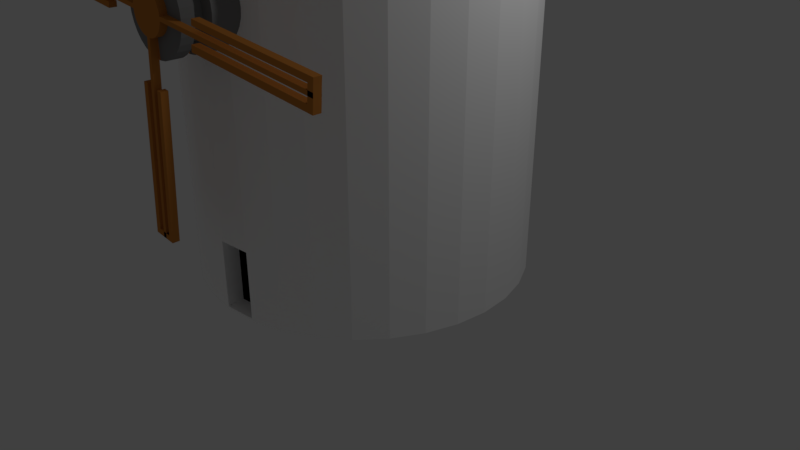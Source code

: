 # Source: windmill.blend  (saved by Blender 2.79.0; exported with 4.5.12 LTS)
import bpy
from mathutils import Matrix  # noqa: F401  (used for matrix-valued properties, if any)

bpy.ops.wm.read_factory_settings(use_empty=True)
scene = bpy.context.scene
scene.name = 'Scene'

# ---- collections
col_collection_1 = bpy.data.collections.new('Collection 1'); scene.collection.children.link(col_collection_1)

# ---- materials (node trees are filled in below, after node groups)
mat_material_001 = bpy.data.materials.new('Material.001')
mat_material_001.alpha_threshold = 0.0
mat_material_001.use_transparent_shadow = False
mat_material_001.diffuse_color = (1.0, 1.0, 1.0, 1.0)
mat_material_001.roughness = 0.5
mat_material_002 = bpy.data.materials.new('Material.002')
mat_material_002.alpha_threshold = 0.0
mat_material_002.use_transparent_shadow = False
mat_material_002.diffuse_color = (0.08714, 0.007532, 0.008095, 1.0)
mat_material_002.roughness = 0.5
mat_material_003 = bpy.data.materials.new('Material.003')
mat_material_003.alpha_threshold = 0.0
mat_material_003.use_transparent_shadow = False
mat_material_003.diffuse_color = (0.2203, 0.2203, 0.2203, 1.0)
mat_material_003.roughness = 0.5
mat_material_004 = bpy.data.materials.new('Material.004')
mat_material_004.alpha_threshold = 0.0
mat_material_004.use_transparent_shadow = False
mat_material_004.diffuse_color = (0.5815, 0.2184, 0.04413, 1.0)
mat_material_004.roughness = 0.5
mat_material_005 = bpy.data.materials.new('Material.005')
mat_material_005.alpha_threshold = 0.0
mat_material_005.use_transparent_shadow = False
mat_material_005.diffuse_color = (0.0, 0.0, 0.0, 1.0)
mat_material_005.roughness = 0.5

# ---- material node trees

# ---- world
world_world = bpy.data.worlds.new('World'); scene.world = world_world
world_world.color = (0.05088, 0.05088, 0.05088)
world_world.use_sun_shadow = False
world_world.sun_shadow_jitter_overblur = 0.0
world_world.cycles.sampling_method = 'MANUAL'

# ---- cameras
cam_camera = bpy.data.cameras.new('Camera')
cam_camera.clip_end = 100.0
cam_camera.lens = 35.0
cam_camera.sensor_width = 32.0
cam_camera.sensor_height = 18.0
cam_camera.ortho_scale = 7.314
cam_camera.dof.focus_distance = 0.0
cam_camera.dof.aperture_fstop = 128.0

# ---- lights
light_lamp = bpy.data.lights.new('Lamp', 'POINT')
light_lamp.transmission_factor = 0.0
light_lamp.cutoff_distance = 30.0
light_lamp.energy = 100.0
light_lamp.shadow_buffer_clip_start = 1.001
light_lamp.shadow_soft_size = 0.1
light_lamp.shadow_maximum_resolution = 0.006
light_lamp.use_absolute_resolution = True

# ---- meshes
me_cylinder_001 = bpy.data.meshes.new('Cylinder.001')
me_cylinder_001.from_pydata([(0.04443, -0.2964, -0.221), (0.0003905, -0.2964, -0.2254), (0.0003905, -0.4516, -0.2253), (0.0003905, -6.312e-05, -0.2255), (0.04443, -0.4516, -0.221), (0.04443, -6.193e-05, -0.2211), (0.08678, -0.4516, -0.2081), (0.08678, -5.835e-05, -0.2083), (0.1258, -0.4516, -0.1873), (0.1258, -5.251e-05, -0.1874), (0.16, -0.4516, -0.1592), (0.16, -4.464e-05, -0.1593), (0.1881, -0.4515, -0.125), (0.1881, -3.499e-05, -0.1251), (0.209, -0.4515, -0.08597), (0.209, -2.408e-05, -0.08609), (0.2218, -0.4515, -0.04362), (0.2218, -1.222e-05, -0.04374), (0.2261, -0.4515, 0.0004259), (0.2261, 1.788e-07, 0.0002993), (0.2218, -0.4515, 0.04447), (0.2218, 1.252e-05, 0.04434), (0.209, -0.4515, 0.08682), (0.209, 2.438e-05, 0.08669), (0.1881, -0.4515, 0.1258), (0.1881, 3.535e-05, 0.1257), (0.16, -0.4515, 0.1601), (0.16, 4.488e-05, 0.1599), (0.1258, -0.4515, 0.1881), (0.1258, 5.275e-05, 0.188), (0.08678, -0.4515, 0.209), (0.08678, 5.865e-05, 0.2089), (0.04443, -0.4514, 0.2218), (0.04443, 6.223e-05, 0.2217), (0.0003904, -0.4514, 0.2262), (0.0003904, 6.348e-05, 0.2261), (-0.04365, -0.4514, 0.2218), (-0.04365, 6.223e-05, 0.2217), (-0.086, -0.4515, 0.209), (-0.086, 5.865e-05, 0.2089), (-0.125, -0.4515, 0.1881), (-0.125, 5.275e-05, 0.188), (-0.1592, -0.4515, 0.1601), (-0.1592, 4.488e-05, 0.1599), (-0.1873, -0.4515, 0.1258), (-0.1873, 3.535e-05, 0.1257), (-0.2082, -0.4515, 0.08682), (-0.2082, 2.438e-05, 0.08669), (-0.221, -0.4515, 0.04447), (-0.221, 1.252e-05, 0.04434), (-0.2254, -0.4515, 0.0004257), (-0.2254, 1.788e-07, 0.0002991), (-0.221, -0.4515, -0.04362), (-0.221, -1.222e-05, -0.04374), (-0.2082, -0.4515, -0.08597), (-0.2082, -2.408e-05, -0.08609), (-0.1873, -0.4515, -0.125), (-0.1873, -3.499e-05, -0.1251), (-0.1592, -0.4516, -0.1592), (-0.1592, -4.464e-05, -0.1593), (-0.125, -0.4516, -0.1873), (-0.125, -5.251e-05, -0.1874), (-0.086, -0.4516, -0.2081), (-0.086, -5.835e-05, -0.2083), (-0.04365, -0.4516, -0.221), (-0.04365, -6.193e-05, -0.2211), (0.08678, -0.2964, -0.2082), (0.1258, -0.2964, -0.1873), (0.16, -0.2964, -0.1593), (0.1881, -0.2964, -0.125), (0.209, -0.2964, -0.08601), (0.2218, -0.2964, -0.04366), (0.2261, -0.2964, 0.0003824), (0.2218, -0.2964, 0.04443), (0.209, -0.2964, 0.08678), (0.1881, -0.2963, 0.1258), (0.16, -0.2963, 0.16), (0.1258, -0.2963, 0.1881), (0.08678, -0.2963, 0.209), (0.04443, -0.2963, 0.2218), (0.0003904, -0.2963, 0.2261), (-0.04365, -0.2963, 0.2218), (-0.086, -0.2963, 0.209), (-0.125, -0.2963, 0.1881), (-0.1592, -0.2963, 0.16), (-0.1873, -0.2963, 0.1258), (-0.2082, -0.2964, 0.08678), (-0.221, -0.2964, 0.04442), (-0.2254, -0.2964, 0.0003822), (-0.221, -0.2964, -0.04366), (-0.2082, -0.2964, -0.08601), (-0.1873, -0.2964, -0.125), (-0.1592, -0.2964, -0.1593), (-0.125, -0.2964, -0.1873), (-0.086, -0.2964, -0.2082), (-0.04365, -0.2964, -0.221), (0.04443, -0.3831, -0.221), (0.08678, -0.3831, -0.2082), (0.1258, -0.3831, -0.1873), (0.16, -0.3831, -0.1592), (0.1881, -0.3831, -0.125), (0.209, -0.3831, -0.08599), (0.2218, -0.3831, -0.04364), (0.2261, -0.3831, 0.0004067), (0.2218, -0.383, 0.04445), (0.209, -0.383, 0.0868), (0.1881, -0.383, 0.1258), (0.16, -0.383, 0.16), (0.1258, -0.383, 0.1881), (0.08678, -0.383, 0.209), (0.04443, -0.383, 0.2218), (0.0003904, -0.383, 0.2262), (-0.04365, -0.383, 0.2218), (-0.086, -0.383, 0.209), (-0.125, -0.383, 0.1881), (-0.1592, -0.383, 0.16), (-0.1873, -0.383, 0.1258), (-0.2082, -0.383, 0.0868), (-0.221, -0.383, 0.04445), (-0.2254, -0.3831, 0.0004065), (-0.221, -0.3831, -0.04364), (-0.2082, -0.3831, -0.08599), (-0.1873, -0.3831, -0.125), (-0.1592, -0.3831, -0.1592), (-0.125, -0.3831, -0.1873), (-0.086, -0.3831, -0.2082), (0.0003905, -0.3831, -0.2253), (-0.04365, -0.3831, -0.221), (0.2218, -0.2964, -0.04366), (0.2261, -0.2964, 0.0003824), (0.0003905, -0.3831, -0.2253), (0.04443, -0.3831, -0.221), (0.08678, -0.3831, -0.2082), (0.1258, -0.3831, -0.1873), (0.16, -0.3831, -0.1592), (0.1881, -0.3831, -0.125), (0.209, -0.3831, -0.08599), (0.2218, -0.3831, -0.04364), (0.2261, -0.3831, 0.0004067), (0.209, -0.383, 0.0868), (0.1881, -0.383, 0.1258), (0.16, -0.383, 0.16), (0.1258, -0.383, 0.1881), (0.08678, -0.383, 0.209), (0.04443, -0.383, 0.2218), (0.0003904, -0.383, 0.2262), (-0.04365, -0.383, 0.2218), (-0.086, -0.383, 0.209), (-0.125, -0.383, 0.1881), (-0.1592, -0.383, 0.16), (-0.1873, -0.383, 0.1258), (-0.2082, -0.383, 0.0868), (-0.221, -0.383, 0.04445), (-0.2254, -0.3831, 0.0004065), (-0.221, -0.3831, -0.04364), (-0.125, -0.3831, -0.1873), (-0.086, -0.3831, -0.2082), (-0.04365, -0.3831, -0.221), (0.2218, -0.2964, -0.04366), (0.2261, -0.2964, 0.0003824), (0.0003905, -0.3831, -0.2253), (0.04443, -0.3831, -0.221), (0.08678, -0.3831, -0.2082), (0.1258, -0.3831, -0.1873), (0.16, -0.3831, -0.1592), (0.1881, -0.3831, -0.125), (0.209, -0.3831, -0.08599), (0.2218, -0.3831, -0.04364), (0.2261, -0.3831, 0.0004067), (0.209, -0.383, 0.0868), (0.1881, -0.383, 0.1258), (0.16, -0.383, 0.16), (0.1258, -0.383, 0.1881), (0.08678, -0.383, 0.209), (0.04443, -0.383, 0.2218), (0.0003904, -0.383, 0.2262), (-0.04365, -0.383, 0.2218), (-0.086, -0.383, 0.209), (-0.125, -0.383, 0.1881), (-0.1592, -0.383, 0.16), (-0.1873, -0.383, 0.1258), (-0.2082, -0.383, 0.0868), (-0.221, -0.383, 0.04445), (-0.2254, -0.3831, 0.0004065), (-0.221, -0.3831, -0.04364), (-0.125, -0.3831, -0.1873), (-0.086, -0.3831, -0.2082), (-0.04365, -0.3831, -0.221), (0.0003905, -0.2964, -0.2254), (0.04443, -0.2964, -0.221), (0.08678, -0.2964, -0.2082), (0.1258, -0.2964, -0.1873), (0.16, -0.2964, -0.1593), (0.1881, -0.2964, -0.125), (0.209, -0.2964, -0.08601), (0.2218, -0.2964, -0.04366), (0.2261, -0.2964, 0.0003824), (0.2218, -0.2964, 0.04443), (0.209, -0.2964, 0.08678), (0.1881, -0.2963, 0.1258), (0.16, -0.2963, 0.16), (0.1258, -0.2963, 0.1881), (0.08678, -0.2963, 0.209), (0.04443, -0.2963, 0.2218), (0.0003904, -0.2963, 0.2261), (-0.04365, -0.2963, 0.2218), (-0.086, -0.2963, 0.209), (-0.125, -0.2963, 0.1881), (-0.1592, -0.2963, 0.16), (-0.1873, -0.2963, 0.1258), (-0.2082, -0.2964, 0.08678), (-0.221, -0.2964, 0.04442), (-0.2254, -0.2964, 0.0003822), (-0.221, -0.2964, -0.04366), (-0.2082, -0.2964, -0.08601), (-0.1873, -0.2964, -0.125), (-0.1592, -0.2964, -0.1593), (-0.125, -0.2964, -0.1873), (-0.086, -0.2964, -0.2082), (-0.04365, -0.2964, -0.221), (0.0003905, -0.3831, -0.2253), (0.04443, -0.3831, -0.221), (0.08678, -0.3831, -0.2082), (0.1258, -0.3831, -0.1873), (0.16, -0.3831, -0.1592), (0.1881, -0.3831, -0.125), (0.209, -0.3831, -0.08599), (0.2218, -0.3831, -0.04364), (0.2261, -0.3831, 0.0004067), (0.2218, -0.383, 0.04445), (0.209, -0.383, 0.0868), (0.1881, -0.383, 0.1258), (0.16, -0.383, 0.16), (0.1258, -0.383, 0.1881), (0.08678, -0.383, 0.209), (0.04443, -0.383, 0.2218), (0.0003904, -0.383, 0.2262), (-0.04365, -0.383, 0.2218), (-0.086, -0.383, 0.209), (-0.125, -0.383, 0.1881), (-0.1592, -0.383, 0.16), (-0.1873, -0.383, 0.1258), (-0.2082, -0.383, 0.0868), (-0.221, -0.383, 0.04445), (-0.2254, -0.3831, 0.0004065), (-0.221, -0.3831, -0.04364), (-0.2082, -0.3831, -0.08599), (-0.1873, -0.3831, -0.125), (-0.1592, -0.3831, -0.1592), (-0.125, -0.3831, -0.1873), (-0.086, -0.3831, -0.2082), (-0.04365, -0.3831, -0.221), (0.0003905, -0.3079, -0.1657), (0.03279, -0.3079, -0.1625), (0.06394, -0.3079, -0.153), (0.09264, -0.3079, -0.1377), (0.1178, -0.3079, -0.117), (0.1385, -0.3079, -0.09187), (0.1538, -0.3079, -0.06316), (0.1633, -0.3079, -0.03201), (0.1664, -0.3078, 0.0003856), (0.1633, -0.3078, 0.03278), (0.1538, -0.3078, 0.06393), (0.1385, -0.3078, 0.09264), (0.1178, -0.3078, 0.1178), (0.09264, -0.3078, 0.1385), (0.06394, -0.3078, 0.1538), (0.03279, -0.3078, 0.1632), (0.0003904, -0.3078, 0.1664), (-0.032, -0.3078, 0.1632), (-0.06316, -0.3078, 0.1538), (-0.09186, -0.3078, 0.1385), (-0.117, -0.3078, 0.1178), (-0.1377, -0.3078, 0.09264), (-0.153, -0.3078, 0.06393), (-0.1625, -0.3078, 0.03278), (-0.1657, -0.3078, 0.0003855), (-0.1625, -0.3079, -0.03201), (-0.153, -0.3079, -0.06316), (-0.1377, -0.3079, -0.09187), (-0.117, -0.3079, -0.117), (-0.09186, -0.3079, -0.1377), (-0.06315, -0.3079, -0.153), (-0.032, -0.3079, -0.1625), (0.0003905, -0.3716, -0.1656), (0.03279, -0.3716, -0.1625), (0.06394, -0.3716, -0.153), (0.09264, -0.3716, -0.1377), (0.1178, -0.3716, -0.117), (0.1385, -0.3716, -0.09185), (0.1538, -0.3716, -0.06314), (0.1633, -0.3716, -0.03199), (0.1664, -0.3716, 0.0004035), (0.1633, -0.3716, 0.0328), (0.1538, -0.3716, 0.06395), (0.1385, -0.3716, 0.09266), (0.1178, -0.3716, 0.1178), (0.09264, -0.3716, 0.1385), (0.06394, -0.3716, 0.1538), (0.03279, -0.3716, 0.1633), (0.0003904, -0.3716, 0.1665), (-0.032, -0.3716, 0.1633), (-0.06316, -0.3716, 0.1538), (-0.09186, -0.3716, 0.1385), (-0.117, -0.3716, 0.1178), (-0.1377, -0.3716, 0.09266), (-0.153, -0.3716, 0.06395), (-0.1625, -0.3716, 0.0328), (-0.1657, -0.3716, 0.0004033), (-0.1625, -0.3716, -0.03199), (-0.153, -0.3716, -0.06314), (-0.1377, -0.3716, -0.09185), (-0.117, -0.3716, -0.117), (-0.09186, -0.3716, -0.1377), (-0.06315, -0.3716, -0.153), (-0.032, -0.3716, -0.1625), (0.0003905, -0.4515, -0.1152), (0.02294, -0.4515, -0.1129), (0.04462, -0.4515, -0.1064), (0.0646, -0.4515, -0.09568), (0.08212, -0.4515, -0.0813), (0.09649, -0.4515, -0.06379), (0.1072, -0.4515, -0.0438), (0.1137, -0.4515, -0.02212), (0.116, -0.4515, 0.0004259), (0.1137, -0.4515, 0.02297), (0.1072, -0.4515, 0.04466), (0.09649, -0.4515, 0.06464), (0.08212, -0.4515, 0.08215), (0.0646, -0.4515, 0.09653), (0.04462, -0.4515, 0.1072), (0.02294, -0.4515, 0.1138), (0.0003904, -0.4515, 0.116), (-0.02216, -0.4515, 0.1138), (-0.04384, -0.4515, 0.1072), (-0.06382, -0.4515, 0.09653), (-0.08134, -0.4515, 0.08215), (-0.09571, -0.4515, 0.06464), (-0.1064, -0.4515, 0.04466), (-0.113, -0.4515, 0.02297), (-0.1152, -0.4515, 0.0004258), (-0.113, -0.4515, -0.02212), (-0.1064, -0.4515, -0.0438), (-0.09571, -0.4515, -0.06379), (-0.08134, -0.4515, -0.0813), (-0.06382, -0.4515, -0.09568), (-0.04384, -0.4515, -0.1064), (-0.02216, -0.4515, -0.1129), (0.0003905, -0.492, -0.1151), (0.02294, -0.492, -0.1129), (0.04462, -0.492, -0.1063), (0.0646, -0.492, -0.09566), (0.08212, -0.492, -0.08129), (0.09649, -0.492, -0.06378), (0.1072, -0.492, -0.04379), (0.1137, -0.492, -0.02211), (0.116, -0.492, 0.0004373), (0.1137, -0.492, 0.02299), (0.1072, -0.492, 0.04467), (0.09649, -0.492, 0.06465), (0.08212, -0.4919, 0.08216), (0.0646, -0.4919, 0.09654), (0.04462, -0.4919, 0.1072), (0.02294, -0.4919, 0.1138), (0.0003904, -0.4919, 0.116), (-0.02216, -0.4919, 0.1138), (-0.04384, -0.4919, 0.1072), (-0.06382, -0.4919, 0.09654), (-0.08134, -0.4919, 0.08216), (-0.09571, -0.492, 0.06465), (-0.1064, -0.492, 0.04467), (-0.113, -0.492, 0.02299), (-0.1152, -0.492, 0.0004371), (-0.113, -0.492, -0.02211), (-0.1064, -0.492, -0.04379), (-0.09571, -0.492, -0.06378), (-0.08134, -0.492, -0.08129), (-0.06382, -0.492, -0.09566), (-0.04384, -0.492, -0.1063), (-0.02216, -0.492, -0.1129), (0.0003904, -0.4515, 0.116), (-0.02216, -0.4515, 0.1138), (0.0003904, -0.4919, 0.116), (-0.02216, -0.4919, 0.1138), (-0.02216, -0.4515, -0.1129), (0.0003905, -0.4515, -0.1152), (-0.02216, -0.492, -0.1129), (0.0003905, -0.492, -0.1151), (0.0003904, -0.4515, 0.116), (-0.02216, -0.4515, 0.1138), (0.0003904, -0.4919, 0.116), (0.0003905, -0.4515, -0.1152), (0.02294, -0.4515, -0.1129), (0.0003905, -0.492, -0.1151), (0.02294, -0.492, -0.1129), (0.1054, -0.4518, -1.182), (0.128, -0.4518, -1.179), (0.1054, -0.4923, -1.182), (0.128, -0.4923, -1.179), (0.0003904, -0.4515, 0.116), (-0.02216, -0.4515, 0.1138), (0.0003904, -0.4919, 0.116), (-0.02216, -0.4919, 0.1138), (-0.1025, -0.4512, 1.161), (-0.125, -0.4512, 1.158), (-0.1025, -0.4916, 1.161), (-0.125, -0.4916, 1.158), (1.159, -0.4515, 0.1031), (1.156, -0.4515, 0.1257), (1.159, -0.4919, 0.1031), (1.156, -0.4919, 0.1257), (-1.16, -0.4515, -0.1025), (-1.158, -0.4515, -0.1251), (-1.16, -0.492, -0.1025), (-1.158, -0.492, -0.1251), (-0.6356, -0.4515, -0.07359), (-0.6378, -0.4515, -0.05105), (-0.6378, -0.492, -0.05103), (-0.6356, -0.492, -0.07358), (-0.3765, -0.4515, -0.02531), (-0.3743, -0.492, -0.04785), (-0.3743, -0.4515, -0.04786), (-0.3765, -0.492, -0.0253), (-0.8968, -0.4515, -0.09933), (-0.8991, -0.492, -0.07677), (-0.8991, -0.4515, -0.07678), (-0.8968, -0.492, -0.09932), (0.6351, -0.4919, 0.07433), (0.6351, -0.4515, 0.07432), (0.6373, -0.4515, 0.05178), (0.6373, -0.492, 0.05179), (0.8958, -0.4919, 0.1), (0.898, -0.4515, 0.07745), (0.8958, -0.4515, 0.1), (0.898, -0.4919, 0.07746), (0.3744, -0.4515, 0.04865), (0.3767, -0.492, 0.02611), (0.3744, -0.492, 0.04866), (0.3767, -0.4515, 0.0261), (-0.05105, -0.4918, 0.6383), (-0.0736, -0.4918, 0.6361), (-0.0736, -0.4513, 0.6361), (-0.05105, -0.4513, 0.6383), (-0.07677, -0.4917, 0.8994), (-0.09932, -0.4917, 0.8972), (-0.09932, -0.4513, 0.8972), (-0.07677, -0.4513, 0.8994), (-0.04788, -0.4919, 0.3749), (-0.04788, -0.4514, 0.3749), (-0.02533, -0.4514, 0.3771), (-0.02533, -0.4919, 0.3772), (0.05291, -0.4517, -0.6484), (0.05291, -0.4922, -0.6483), (0.07546, -0.4517, -0.6461), (0.07546, -0.4922, -0.6461), (0.02637, -0.4921, -0.3789), (0.02637, -0.4516, -0.3789), (0.04891, -0.4516, -0.3767), (0.04891, -0.4921, -0.3767), (0.07917, -0.4518, -0.915), (0.1017, -0.4518, -0.9127), (0.1017, -0.4922, -0.9127), (0.07917, -0.4922, -0.9149), (-0.3743, -0.4515, -0.04786), (-0.6356, -0.4515, -0.07359), (-0.3765, -0.492, -0.0253), (-0.6378, -0.492, -0.05103), (-0.6378, -0.4515, -0.05105), (-0.6356, -0.492, -0.07358), (-0.3765, -0.4515, -0.02531), (-0.3743, -0.492, -0.04785), (0.3744, -0.492, 0.04866), (0.6351, -0.4919, 0.07433), (0.3767, -0.4515, 0.0261), (0.6373, -0.492, 0.05179), (0.3744, -0.4515, 0.04865), (0.3767, -0.492, 0.02611), (-0.3743, -0.4515, -0.04786), (-0.6356, -0.4515, -0.07359), (-0.3765, -0.492, -0.0253), (-0.6378, -0.492, -0.05103), (-0.6378, -0.4515, -0.05105), (-0.6356, -0.492, -0.07358), (-0.3765, -0.4515, -0.02531), (-0.3743, -0.492, -0.04785), (0.3744, -0.492, 0.04866), (0.6351, -0.4919, 0.07433), (0.3767, -0.4515, 0.0261), (0.6373, -0.492, 0.05179), (0.3744, -0.4515, 0.04865), (0.3767, -0.492, 0.02611), (-0.3743, -0.4515, -0.04786), (-0.6356, -0.4515, -0.07359), (-0.3765, -0.492, -0.0253), (-0.6378, -0.492, -0.05103), (-0.6378, -0.4515, -0.05105), (-0.6356, -0.492, -0.07358), (-0.3765, -0.4515, -0.02531), (-0.3743, -0.492, -0.04785), (0.3744, -0.492, 0.04866), (0.6351, -0.4919, 0.07433), (0.3767, -0.4515, 0.0261), (0.6373, -0.492, 0.05179), (0.3744, -0.4515, 0.04865), (0.3767, -0.492, 0.02611), (-0.3743, -0.4515, -0.04786), (-0.6356, -0.4515, -0.07359), (-0.3765, -0.492, -0.0253), (-0.6378, -0.492, -0.05103), (-0.6378, -0.4515, -0.05105), (-0.6356, -0.492, -0.07358), (-0.3765, -0.4515, -0.02531), (-0.3743, -0.492, -0.04785), (0.3744, -0.492, 0.04866), (0.6351, -0.4919, 0.07433), (0.3767, -0.4515, 0.0261), (0.6373, -0.4515, 0.05178), (0.6373, -0.492, 0.05179), (0.6351, -0.4515, 0.07432), (0.3744, -0.4515, 0.04865), (0.3767, -0.492, 0.02611), (-0.02533, -0.4919, 0.3772), (-0.05105, -0.4918, 0.6383), (-0.05105, -0.4513, 0.6383), (-0.0736, -0.4513, 0.6361), (-0.0736, -0.4918, 0.6361), (-0.04788, -0.4919, 0.3749), (-0.04788, -0.4514, 0.3749), (-0.02533, -0.4514, 0.3771), (0.07917, -0.4922, -0.9149), (0.05291, -0.4922, -0.6483), (0.07546, -0.4922, -0.6461), (0.07546, -0.4517, -0.6461), (0.05291, -0.4517, -0.6484), (0.07917, -0.4518, -0.915), (0.1017, -0.4518, -0.9127), (0.1017, -0.4922, -0.9127), (0.3744, -0.492, 0.04866), (0.6351, -0.4919, 0.07433), (0.6351, -0.4515, 0.07432), (0.3744, -0.4515, 0.04865), (-0.02533, -0.4919, 0.3772), (-0.05105, -0.4918, 0.6383), (-0.05105, -0.4513, 0.6383), (-0.02533, -0.4514, 0.3771), (0.3744, -0.492, 0.04866), (0.6351, -0.4919, 0.07433), (0.6351, -0.4515, 0.07432), (0.3744, -0.4515, 0.04865), (-0.02533, -0.4919, 0.3772), (-0.05105, -0.4918, 0.6383), (-0.05105, -0.4513, 0.6383), (-0.02533, -0.4514, 0.3771), (0.3744, -0.492, 0.04866), (0.6351, -0.4919, 0.07433), (0.6351, -0.4515, 0.07432), (0.3744, -0.4515, 0.04865), (-0.02533, -0.4919, 0.3772), (-0.05105, -0.4918, 0.6383), (-0.05105, -0.4513, 0.6383), (-0.02533, -0.4514, 0.3771), (0.3744, -0.492, 0.04866), (0.6351, -0.4919, 0.07433), (0.6351, -0.4515, 0.07432), (0.3744, -0.4515, 0.04865), (-0.0736, -0.4918, 0.6361), (-0.0736, -0.4513, 0.6361), (-0.04788, -0.4919, 0.3749), (-0.04788, -0.4514, 0.3749), (0.3744, -0.492, 0.04866), (0.6351, -0.4919, 0.07433), (0.6351, -0.4515, 0.07432), (0.3744, -0.4515, 0.04865), (-0.0736, -0.4918, 0.6361), (-0.0736, -0.4513, 0.6361), (-0.04788, -0.4919, 0.3749), (-0.04788, -0.4514, 0.3749), (0.3744, -0.492, 0.04866), (0.6351, -0.4919, 0.07433), (0.6351, -0.4515, 0.07432), (0.3744, -0.4515, 0.04865), (-0.02854, -0.4919, 0.4098), (-0.05109, -0.4919, 0.4076), (-0.05109, -0.4514, 0.4076), (-0.02854, -0.4514, 0.4098), (-0.02854, -0.4919, 0.4098), (-0.02854, -0.4514, 0.4098), (-0.02854, -0.4919, 0.4098), (-0.02854, -0.4514, 0.4098), (-0.02854, -0.4919, 0.4098), (-0.02854, -0.4514, 0.4098), (-0.05109, -0.4919, 0.4076), (-0.05109, -0.4514, 0.4076), (-0.05109, -0.4919, 0.4076), (-0.05109, -0.4514, 0.4076), (-0.4067, -0.4515, -0.05105), (-0.4089, -0.492, -0.02849), (-0.4089, -0.4515, -0.0285), (-0.4067, -0.492, -0.05104), (0.4063, -0.492, 0.0518), (0.4085, -0.4515, 0.02924), (0.4063, -0.4515, 0.05179), (0.4085, -0.492, 0.02925), (0.4063, -0.492, 0.0518), (0.4063, -0.4515, 0.05179), (0.4063, -0.492, 0.0518), (0.4063, -0.4515, 0.05179), (0.4063, -0.492, 0.0518), (0.4063, -0.4515, 0.05179), (0.4063, -0.492, 0.0518), (0.4063, -0.4515, 0.05179), (0.4063, -0.492, 0.0518), (0.4063, -0.4515, 0.05179), (0.4063, -0.492, 0.0518), (0.4063, -0.4515, 0.05179), (0.02964, -0.4516, -0.4121), (0.05219, -0.4516, -0.4099), (0.05219, -0.4921, -0.4099), (0.02964, -0.4921, -0.4121), (-1.126, -0.4515, -0.1219), (-1.128, -0.492, -0.0993), (-1.128, -0.4515, -0.09931), (-1.126, -0.492, -0.1218), (0.1021, -0.4518, -1.148), (0.1247, -0.4518, -1.146), (0.1247, -0.4923, -1.146), (0.1021, -0.4923, -1.148), (1.124, -0.4919, 0.1225), (1.126, -0.4515, 0.0999), (1.124, -0.4515, 0.1224), (1.126, -0.4919, 0.09991), (-0.09928, -0.4917, 1.128), (-0.1218, -0.4917, 1.126), (-0.1218, -0.4512, 1.126), (-0.09928, -0.4512, 1.128), (1.124, -0.4515, 0.1224), (1.124, -0.4919, 0.1225), (1.156, -0.4919, 0.1257), (1.156, -0.4515, 0.1257), (0.1247, -0.4518, -1.146), (0.1247, -0.4923, -1.146), (0.128, -0.4923, -1.179), (0.128, -0.4518, -1.179), (-0.1218, -0.4512, 1.126), (-0.1218, -0.4917, 1.126), (-0.125, -0.4916, 1.158), (-0.125, -0.4512, 1.158), (-1.126, -0.4515, -0.1219), (-1.126, -0.492, -0.1218), (-1.158, -0.492, -0.1251), (-1.158, -0.4515, -0.1251), (1.132, -0.4515, 0.03463), (1.132, -0.492, 0.03465), (1.165, -0.492, 0.03787), (1.165, -0.4515, 0.03786), (0.03687, -0.4518, -1.155), (0.03687, -0.4923, -1.155), (0.04016, -0.4923, -1.188), (0.04016, -0.4518, -1.188), (-0.03402, -0.4512, 1.134), (-0.03402, -0.4917, 1.134), (-0.03723, -0.4916, 1.167), (-0.03723, -0.4512, 1.167), (-1.134, -0.4515, -0.03405), (-1.134, -0.492, -0.03404), (-1.167, -0.492, -0.03724), (-1.167, -0.4515, -0.03725), (0.1054, -0.4518, -1.182), (0.1054, -0.4923, -1.182), (0.1021, -0.4518, -1.148), (0.1021, -0.4923, -1.148), (0.1054, -0.4518, -1.182), (0.1054, -0.4923, -1.182), (0.1021, -0.4518, -1.148), (0.1021, -0.4923, -1.148), (0.127, -0.4518, -1.179), (0.127, -0.4923, -1.179), (0.1237, -0.4518, -1.146), (0.1237, -0.4923, -1.146), (-1.158, -0.4515, -0.1243), (-1.158, -0.492, -0.1243), (-1.126, -0.492, -0.1211), (-1.126, -0.4515, -0.1211), (-0.1249, -0.4916, 1.158), (-0.1249, -0.4512, 1.158), (-0.1217, -0.4917, 1.126), (-0.1217, -0.4512, 1.126), (1.156, -0.4515, 0.1273), (1.156, -0.4919, 0.1273), (1.124, -0.4515, 0.124), (1.124, -0.4919, 0.124), (0.1237, -0.4923, -1.146), (0.1237, -0.4518, -1.146), (0.127, -0.4518, -1.179), (0.127, -0.4923, -1.179), (-1.126, -0.492, -0.1211), (-1.126, -0.4515, -0.1211), (-1.158, -0.4515, -0.1243), (-1.158, -0.492, -0.1243), (-0.1217, -0.4917, 1.126), (-0.1217, -0.4512, 1.126), (-0.1249, -0.4512, 1.158), (-0.1249, -0.4916, 1.158), (1.124, -0.4919, 0.124), (1.124, -0.4515, 0.124), (1.156, -0.4515, 0.1273), (1.156, -0.4919, 0.1273), (0.1237, -0.4923, -1.146), (0.1237, -0.4518, -1.146), (0.127, -0.4518, -1.179), (0.127, -0.4923, -1.179), (-1.126, -0.492, -0.1211), (-1.126, -0.4515, -0.1211), (-1.158, -0.4515, -0.1243), (-1.158, -0.492, -0.1243), (-0.1217, -0.4917, 1.126), (-0.1217, -0.4512, 1.126), (-0.1249, -0.4512, 1.158), (-0.1249, -0.4916, 1.158), (1.124, -0.4919, 0.124), (1.124, -0.4515, 0.124), (1.156, -0.4515, 0.1273), (1.156, -0.4919, 0.1273), (0.1835, -0.4923, -1.14), (0.1835, -0.4518, -1.14), (0.1868, -0.4518, -1.174), (0.1868, -0.4923, -1.174), (-1.12, -0.492, -0.1808), (-1.12, -0.4516, -0.1808), (-1.152, -0.4516, -0.184), (-1.152, -0.492, -0.184), (-0.1814, -0.4917, 1.12), (-0.1814, -0.4512, 1.12), (-0.1846, -0.4512, 1.152), (-0.1846, -0.4916, 1.152), (1.118, -0.4919, 0.1838), (1.118, -0.4515, 0.1838), (1.15, -0.4515, 0.187), (1.15, -0.4919, 0.187), (1.121, -0.4515, 0.1539), (1.121, -0.4919, 0.1539), (1.153, -0.4515, 0.1571), (1.153, -0.4919, 0.1571), (1.129, -0.4919, 0.0691), (1.129, -0.4515, 0.06909), (1.162, -0.4919, 0.07233), (1.162, -0.4515, 0.07232), (-0.1515, -0.4512, 1.123), (-0.1515, -0.4917, 1.123), (-0.1548, -0.4512, 1.155), (-0.1548, -0.4916, 1.155), (-0.0668, -0.4917, 1.131), (-0.0668, -0.4512, 1.131), (-0.07001, -0.4916, 1.164), (-0.07001, -0.4512, 1.164), (-1.131, -0.492, -0.0654), (-1.131, -0.4515, -0.06541), (-1.164, -0.492, -0.0686), (-1.164, -0.4515, -0.06861), (-1.123, -0.4516, -0.1509), (-1.123, -0.492, -0.1509), (-1.155, -0.4516, -0.1541), (-1.155, -0.492, -0.1541), (0.1536, -0.4518, -1.143), (0.1536, -0.4923, -1.143), (0.1569, -0.4518, -1.176), (0.1569, -0.4923, -1.176), (0.07058, -0.4923, -1.151), (0.07058, -0.4518, -1.151), (0.07387, -0.4923, -1.185), (0.07387, -0.4518, -1.185), (0.07742, -0.4516, -0.3697), (0.1073, -0.4516, -0.3668), (0.1073, -0.4921, -0.3668), (0.07742, -0.4921, -0.3697), (-0.3494, -0.4515, -0.07478), (-0.3465, -0.4515, -0.1047), (-0.3465, -0.492, -0.1046), (-0.3494, -0.492, -0.07476), (-0.07537, -0.4514, 0.3495), (-0.1053, -0.4514, 0.3465), (-0.1053, -0.4919, 0.3466), (-0.07537, -0.4919, 0.3495), (0.3473, -0.4515, 0.07774), (0.3443, -0.4515, 0.1076), (0.3443, -0.4919, 0.1076), (0.3473, -0.4919, 0.07775), (0.3469, -0.492, -0.007927), (0.3503, -0.492, -0.04238), (0.3503, -0.4515, -0.04239), (0.3469, -0.4515, -0.007938), (-0.006454, -0.4921, -0.3692), (-0.04016, -0.4921, -0.3725), (-0.04016, -0.4516, -0.3725), (-0.006454, -0.4516, -0.3692), (0.01023, -0.4919, 0.3491), (0.04301, -0.4919, 0.3523), (0.04301, -0.4514, 0.3523), (0.01023, -0.4514, 0.3491), (-0.3491, -0.492, 0.01163), (-0.3522, -0.492, 0.04299), (-0.3522, -0.4515, 0.04298), (-0.3491, -0.4515, 0.01162)], [], [(8, 98, 99, 10), (1, 3, 5, 0), (6, 97, 98, 8), (120, 119, 153, 154), (0, 5, 7, 66), (12, 100, 101, 14), (66, 7, 9, 67), (14, 101, 102, 16), (67, 9, 11, 68), (16, 102, 103, 18), (68, 11, 13, 69), (18, 103, 104, 20), (69, 13, 15, 70), (20, 104, 105, 22), (70, 15, 17, 71), (22, 105, 106, 24), (97, 96, 131, 132), (71, 17, 19, 72), (24, 106, 107, 26), (72, 19, 21, 73), (26, 107, 108, 28), (73, 21, 23, 74), (28, 108, 109, 30), (74, 23, 25, 75), (30, 109, 110, 32), (98, 97, 132, 133), (75, 25, 27, 76), (32, 110, 111, 34), (76, 27, 29, 77), (34, 111, 112, 36), (77, 29, 31, 78), (36, 112, 113, 38), (125, 124, 155, 156), (78, 31, 33, 79), (38, 113, 114, 40), (99, 98, 133, 134), (79, 33, 35, 80), (40, 114, 115, 42), (127, 125, 156, 157), (80, 35, 37, 81), (42, 115, 116, 44), (81, 37, 39, 82), (44, 116, 117, 46), (100, 99, 134, 135), (82, 39, 41, 83), (46, 117, 118, 48), (126, 127, 157, 130), (83, 41, 43, 84), (48, 118, 119, 50), (84, 43, 45, 85), (50, 119, 120, 52), (101, 100, 135, 136), (85, 45, 47, 86), (52, 120, 121, 54), (96, 126, 130, 131), (86, 47, 49, 87), (54, 121, 122, 56), (102, 101, 136, 137), (87, 49, 51, 88), (56, 122, 123, 58), (88, 51, 53, 89), (58, 123, 124, 60), (89, 53, 55, 90), (60, 124, 125, 62), (103, 102, 137, 138), (90, 55, 57, 91), (62, 125, 127, 64), (91, 57, 59, 92), (64, 127, 126, 2), (71, 72, 129, 128), (92, 59, 61, 93), (2, 126, 96, 4), (93, 61, 63, 94), (5, 3, 65, 63, 61, 59, 57, 55, 53, 51, 49, 47, 45, 43, 41, 39, 37, 35, 33, 31, 29, 27, 25, 23, 21, 19, 17, 15, 13, 11, 9, 7), (94, 63, 65, 95), (10, 99, 100, 12), (95, 65, 3, 1), (60, 62, 346, 345), (4, 96, 97, 6), (144, 143, 173, 174), (145, 144, 174, 175), (146, 145, 175, 176), (147, 146, 176, 177), (148, 147, 177, 178), (149, 148, 178, 179), (150, 149, 179, 180), (151, 150, 180, 181), (152, 151, 181, 182), (153, 152, 182, 183), (154, 153, 183, 184), (119, 118, 152, 153), (118, 117, 151, 152), (117, 116, 150, 151), (116, 115, 149, 150), (115, 114, 148, 149), (114, 113, 147, 148), (113, 112, 146, 147), (112, 111, 145, 146), (111, 110, 144, 145), (110, 109, 143, 144), (109, 108, 142, 143), (108, 107, 141, 142), (107, 106, 140, 141), (106, 105, 139, 140), (171, 170, 231, 232), (172, 171, 232, 233), (173, 172, 233, 234), (174, 173, 234, 235), (175, 174, 235, 236), (176, 175, 236, 237), (177, 176, 237, 238), (178, 177, 238, 239), (179, 178, 239, 240), (180, 179, 240, 241), (181, 180, 241, 242), (182, 181, 242, 243), (183, 182, 243, 244), (143, 142, 172, 173), (142, 141, 171, 172), (141, 140, 170, 171), (128, 129, 159, 158), (140, 139, 169, 170), (138, 137, 167, 168), (137, 136, 166, 167), (131, 130, 160, 161), (136, 135, 165, 166), (130, 157, 187, 160), (135, 134, 164, 165), (157, 156, 186, 187), (134, 133, 163, 164), (156, 155, 185, 186), (133, 132, 162, 163), (132, 131, 161, 162), (229, 228, 292, 293), (197, 198, 262, 261), (230, 229, 293, 294), (196, 197, 261, 260), (231, 230, 294, 295), (195, 196, 260, 259), (232, 231, 295, 296), (194, 195, 259, 258), (233, 232, 296, 297), (193, 194, 258, 257), (219, 188, 252, 283), (234, 233, 297, 298), (192, 193, 257, 256), (218, 219, 283, 282), (235, 234, 298, 299), (191, 192, 256, 255), (217, 218, 282, 281), (236, 235, 299, 300), (190, 191, 255, 254), (216, 217, 281, 280), (237, 236, 300, 301), (189, 190, 254, 253), (215, 216, 280, 279), (238, 237, 301, 302), (188, 189, 253, 252), (214, 215, 279, 278), (239, 238, 302, 303), (213, 214, 278, 277), (240, 239, 303, 304), (212, 213, 277, 276), (241, 240, 304, 305), (211, 212, 276, 275), (158, 159, 196, 195), (170, 169, 230, 231), (168, 167, 227, 228), (167, 166, 226, 227), (161, 160, 220, 221), (166, 165, 225, 226), (160, 187, 251, 220), (165, 164, 224, 225), (187, 186, 250, 251), (164, 163, 223, 224), (186, 185, 249, 250), (163, 162, 222, 223), (162, 161, 221, 222), (184, 183, 244, 245), (285, 253, 254, 286), (286, 254, 255, 287), (287, 255, 256, 288), (288, 256, 257, 289), (289, 257, 258, 290), (290, 258, 259, 291), (291, 259, 260, 292), (292, 260, 261, 293), (293, 261, 262, 294), (294, 262, 263, 295), (295, 263, 264, 296), (296, 264, 265, 297), (297, 265, 266, 298), (298, 266, 267, 299), (299, 267, 268, 300), (300, 268, 269, 301), (301, 269, 270, 302), (302, 270, 271, 303), (303, 271, 272, 304), (304, 272, 273, 305), (305, 273, 274, 306), (306, 274, 275, 307), (307, 275, 276, 308), (308, 276, 277, 309), (309, 277, 278, 310), (310, 278, 279, 311), (311, 279, 280, 312), (312, 280, 281, 313), (313, 281, 282, 314), (314, 282, 283, 315), (315, 283, 252, 284), (284, 252, 253, 285), (198, 199, 263, 262), (228, 227, 291, 292), (199, 200, 264, 263), (227, 226, 290, 291), (221, 220, 284, 285), (200, 201, 265, 264), (226, 225, 289, 290), (220, 251, 315, 284), (201, 202, 266, 265), (225, 224, 288, 289), (251, 250, 314, 315), (202, 203, 267, 266), (224, 223, 287, 288), (250, 249, 313, 314), (203, 204, 268, 267), (223, 222, 286, 287), (249, 248, 312, 313), (204, 205, 269, 268), (222, 221, 285, 286), (248, 247, 311, 312), (205, 206, 270, 269), (247, 246, 310, 311), (206, 207, 271, 270), (246, 245, 309, 310), (207, 208, 272, 271), (245, 244, 308, 309), (208, 209, 273, 272), (244, 243, 307, 308), (209, 210, 274, 273), (243, 242, 306, 307), (210, 211, 275, 274), (242, 241, 305, 306), (364, 332, 380, 382), (44, 46, 338, 337), (28, 30, 330, 329), (2, 4, 317, 316), (12, 14, 322, 321), (50, 52, 341, 340), (34, 36, 333, 332), (18, 20, 325, 324), (56, 58, 344, 343), (40, 42, 336, 335), (24, 26, 328, 327), (8, 10, 320, 319), (62, 64, 347, 346), (46, 48, 339, 338), (30, 32, 331, 330), (14, 16, 323, 322), (52, 54, 342, 341), (36, 38, 334, 333), (20, 22, 326, 325), (4, 6, 318, 317), (58, 60, 345, 344), (42, 44, 337, 336), (26, 28, 329, 328), (64, 2, 316, 347), (10, 12, 321, 320), (48, 50, 340, 339), (32, 34, 332, 331), (16, 18, 324, 323), (54, 56, 343, 342), (38, 40, 335, 334), (22, 24, 327, 326), (6, 8, 319, 318), (348, 349, 350, 351, 352, 353, 354, 355, 356, 357, 358, 359, 360, 361, 362, 363, 364, 365, 366, 367, 368, 369, 370, 371, 372, 373, 374, 375, 376, 377, 378, 379), (319, 320, 352, 351), (346, 347, 379, 378), (333, 334, 366, 365), (320, 321, 353, 352), (347, 316, 385, 384), (334, 335, 367, 366), (321, 322, 354, 353), (335, 336, 368, 367), (322, 323, 355, 354), (336, 337, 369, 368), (323, 324, 356, 355), (337, 338, 370, 369), (338, 339, 371, 370), (325, 326, 358, 357), (339, 340, 372, 371), (326, 327, 359, 358), (621, 619, 412, 411), (327, 328, 360, 359), (341, 342, 374, 373), (328, 329, 361, 360), (342, 343, 375, 374), (329, 330, 362, 361), (317, 349, 394, 392), (343, 344, 376, 375), (330, 331, 363, 362), (317, 318, 350, 349), (344, 345, 377, 376), (331, 332, 364, 363), (318, 319, 351, 350), (345, 346, 378, 377), (332, 333, 381, 380), (365, 364, 382, 383), (333, 365, 383, 381), (384, 385, 387, 386), (390, 388, 399, 401), (380, 381, 389, 388), (348, 379, 386, 387), (316, 348, 387, 385), (379, 347, 384, 386), (382, 380, 388, 390), (316, 317, 392, 391), (349, 348, 393, 394), (348, 316, 391, 393), (623, 624, 396, 395), (745, 653, 652, 743), (625, 626, 397, 398), (632, 631, 405, 406), (388, 389, 400, 399), (634, 633, 404, 403), (634, 403, 684, 686), (409, 630, 690, 688), (628, 629, 408, 407), (627, 630, 409, 410), (622, 620, 413, 414), (651, 652, 653, 654), (413, 620, 681, 680), (340, 341, 421, 419), (373, 372, 422, 420), (341, 373, 420, 421), (372, 340, 419, 422), (417, 416, 425, 424), (415, 418, 426, 423), (418, 417, 424, 426), (416, 415, 423, 425), (415, 416, 467, 464), (437, 436, 476, 471), (427, 430, 434, 431), (429, 428, 433, 432), (430, 429, 432, 434), (428, 427, 431, 433), (325, 357, 437, 435), (356, 324, 438, 436), (324, 325, 435, 438), (357, 356, 436, 437), (417, 418, 468, 466), (438, 435, 475, 473), (418, 415, 464, 468), (436, 438, 473, 476), (439, 442, 446, 443), (442, 441, 445, 446), (441, 440, 444, 445), (440, 439, 443, 444), (402, 401, 450, 447), (400, 402, 447, 448), (399, 400, 448, 449), (401, 399, 449, 450), (617, 618, 452, 454), (616, 617, 454, 453), (615, 616, 453, 451), (618, 615, 451, 452), (393, 391, 456, 455), (391, 392, 457, 456), (392, 394, 458, 457), (394, 393, 455, 458), (416, 417, 466, 467), (435, 437, 471, 475), (476, 473, 487, 490), (475, 471, 485, 489), (464, 467, 481, 478), (466, 468, 482, 480), (468, 464, 478, 482), (467, 466, 480, 481), (419, 421, 463, 469), (420, 422, 465, 470), (421, 420, 470, 463), (430, 427, 472, 474), (422, 419, 469, 465), (477, 484, 498, 491), (485, 490, 504, 499), (484, 479, 493, 498), (487, 489, 503, 501), (483, 477, 491, 497), (490, 487, 501, 504), (489, 485, 499, 503), (478, 481, 495, 492), (469, 463, 477, 483), (473, 475, 489, 487), (470, 465, 479, 484), (471, 476, 490, 485), (463, 470, 484, 477), (465, 469, 483, 479), (474, 472, 486, 488), (502, 500, 514, 517), (493, 497, 511, 507), (491, 498, 512, 505), (499, 504, 520, 513), (498, 493, 507, 512), (501, 503, 519, 515), (497, 491, 505, 511), (504, 501, 515, 520), (479, 483, 497, 493), (488, 486, 500, 502), (481, 480, 494, 495), (482, 478, 492, 496), (480, 482, 496, 494), (596, 597, 509, 508), (595, 598, 510, 506), (598, 596, 508, 510), (597, 595, 506, 509), (599, 602, 517, 514), (600, 601, 518, 516), (602, 600, 516, 517), (519, 513, 537, 540), (603, 538, 546, 605), (584, 583, 524, 523), (582, 525, 565, 591), (582, 581, 522, 525), (531, 530, 529, 536), (532, 531, 536, 535), (533, 532, 535, 534), (530, 533, 534, 529), (495, 494, 508, 509), (496, 492, 506, 510), (494, 496, 510, 508), (492, 495, 509, 506), (503, 499, 513, 519), (604, 540, 548, 606), (601, 519, 540, 604), (599, 514, 538, 603), (584, 523, 543, 586), (581, 521, 541, 585), (606, 548, 556, 608), (605, 546, 554, 607), (586, 543, 551, 588), (585, 541, 549, 587), (589, 590, 559, 558), (609, 562, 570, 611), (608, 556, 564, 610), (607, 554, 562, 609), (588, 551, 559, 590), (587, 549, 557, 589), (611, 570, 578, 613), (612, 572, 580, 614), (583, 527, 568, 592), (610, 564, 572, 612), (594, 593, 573, 574), (614, 613, 578, 579), (592, 568, 576, 594), (591, 565, 573, 593), (567, 591, 593, 575), (566, 592, 594, 574), (576, 575, 593, 594), (524, 583, 592, 566), (550, 587, 589, 558), (552, 588, 590, 560), (557, 560, 590, 589), (542, 585, 587, 550), (544, 586, 588, 552), (522, 581, 585, 542), (528, 584, 586, 544), (526, 521, 581, 582), (526, 582, 591, 567), (528, 527, 583, 584), (511, 505, 595, 597), (512, 507, 596, 598), (505, 512, 598, 595), (507, 511, 597, 596), (580, 577, 613, 614), (563, 610, 612, 571), (571, 612, 614, 579), (569, 611, 613, 577), (553, 607, 609, 561), (555, 608, 610, 563), (561, 609, 611, 569), (545, 605, 607, 553), (547, 606, 608, 555), (513, 599, 603, 537), (518, 601, 604, 539), (539, 604, 606, 547), (537, 603, 605, 545), (520, 515, 600, 602), (515, 519, 601, 600), (513, 520, 602, 599), (455, 456, 615, 618), (456, 457, 616, 615), (457, 458, 617, 616), (458, 455, 618, 617), (424, 425, 621, 620), (423, 426, 622, 619), (426, 424, 620, 622), (425, 423, 619, 621), (461, 462, 626, 625), (460, 461, 625, 624), (459, 460, 624, 623), (462, 459, 623, 626), (431, 434, 630, 627), (432, 433, 629, 628), (434, 432, 628, 630), (433, 431, 627, 629), (443, 446, 634, 631), (446, 445, 633, 634), (445, 444, 632, 633), (444, 443, 631, 632), (410, 637, 636, 627), (629, 635, 638, 408), (623, 395, 667, 669), (398, 641, 640, 625), (624, 639, 642, 396), (397, 626, 670, 668), (406, 645, 644, 632), (633, 643, 646, 404), (622, 648, 647, 619), (414, 649, 648, 622), (619, 647, 650, 412), (744, 651, 654, 746), (655, 656, 657, 658), (769, 657, 656, 767), (770, 658, 657, 769), (768, 655, 658, 770), (659, 660, 661, 662), (753, 661, 660, 751), (754, 662, 661, 753), (752, 659, 662, 754), (663, 664, 665, 666), (757, 665, 664, 755), (758, 666, 665, 757), (756, 663, 666, 758), (672, 674, 678, 676), (669, 667, 671, 673), (668, 670, 674, 672), (673, 671, 675, 677), (693, 709, 708, 692), (411, 413, 680, 679), (621, 411, 679, 682), (403, 405, 683, 684), (405, 631, 685, 683), (628, 407, 687, 689), (766, 726, 725, 765), (675, 693, 692, 677), (678, 691, 694, 676), (765, 725, 724, 763), (679, 697, 696, 682), (681, 695, 698, 680), (744, 790, 789, 651), (684, 701, 700, 686), (685, 699, 702, 683), (723, 724, 725, 726), (687, 705, 704, 689), (690, 703, 706, 688), (691, 707, 710, 694), (721, 741, 739, 720), (697, 713, 712, 696), (695, 711, 714, 698), (701, 717, 716, 700), (699, 715, 718, 702), (719, 740, 742, 722), (705, 721, 720, 704), (703, 719, 722, 706), (764, 723, 726, 766), (727, 728, 729, 730), (651, 789, 788, 652), (761, 729, 728, 759), (762, 730, 729, 761), (760, 727, 730, 762), (731, 732, 733, 734), (652, 788, 787, 743), (749, 733, 732, 747), (750, 734, 733, 749), (748, 731, 734, 750), (735, 736, 737, 738), (787, 788, 789, 790), (741, 737, 736, 739), (740, 735, 738, 742), (635, 744, 746, 638), (637, 745, 743, 636), (715, 748, 750, 718), (718, 750, 749, 717), (717, 749, 747, 716), (643, 752, 754, 646), (646, 754, 753, 645), (645, 753, 751, 644), (647, 756, 758, 650), (650, 758, 757, 649), (649, 757, 755, 648), (648, 755, 756, 647), (711, 760, 762, 714), (714, 762, 761, 713), (713, 761, 759, 712), (707, 764, 766, 710), (709, 765, 763, 708), (710, 766, 765, 709), (639, 768, 770, 642), (642, 770, 769, 641), (641, 769, 767, 640), (771, 772, 773, 774), (724, 772, 771, 763), (723, 773, 772, 724), (764, 774, 773, 723), (763, 771, 774, 764), (775, 776, 777, 778), (728, 776, 775, 759), (727, 777, 776, 728), (760, 778, 777, 727), (759, 775, 778, 760), (779, 780, 781, 782), (732, 780, 779, 747), (731, 781, 780, 732), (748, 782, 781, 731), (747, 779, 782, 748), (783, 784, 785, 786), (736, 784, 783, 739), (735, 785, 784, 736), (740, 786, 785, 735), (739, 783, 786, 740), (743, 787, 790, 744), (791, 792, 793, 794), (656, 792, 791, 767), (655, 793, 792, 656), (768, 794, 793, 655), (767, 791, 794, 768), (795, 796, 797, 798), (660, 796, 795, 751), (659, 797, 796, 660), (752, 798, 797, 659), (751, 795, 798, 752), (799, 800, 801, 802), (664, 800, 799, 755), (663, 801, 800, 664), (756, 802, 801, 663), (755, 799, 802, 756)])
me_cylinder_001.polygons.foreach_set('material_index', [2, 2, 2, 3, 2, 2, 2, 2, 2, 2, 2, 2, 2, 2, 2, 2, 0, 2, 2, 2, 2, 2, 2, 2, 2, 0, 2, 2, 2, 2, 2, 2, 0, 2, 2, 0, 2, 2, 0, 2, 2, 2, 2, 0, 2, 2, 0, 2, 2, 2, 2, 0, 2, 2, 0, 2, 2, 0, 2, 2, 2, 2, 2, 2, 0, 2, 2, 2, 2, 0, 2, 2, 2, 0, 2, 2, 2, 2, 2, 0, 2, 2, 2, 2, 2, 2, 2, 2, 2, 3, 2, 2, 2, 2, 2, 2, 2, 2, 2, 0, 0, 0, 0, 0, 0, 0, 0, 0, 2, 2, 2, 2, 2, 2, 2, 2, 2, 0, 0, 0, 0, 0, 0, 0, 0, 0, 0, 0, 0, 0, 0, 0, 0, 2, 2, 2, 2, 2, 2, 2, 2, 2, 2, 2, 2, 2, 2, 2, 2, 2, 2, 2, 2, 2, 2, 2, 2, 2, 2, 2, 2, 2, 3, 2, 2, 0, 0, 0, 0, 0, 0, 0, 0, 0, 0, 0, 0, 0, 3, 2, 2, 2, 2, 2, 2, 2, 2, 2, 2, 2, 2, 2, 2, 2, 2, 2, 2, 2, 2, 2, 2, 2, 2, 2, 2, 2, 2, 2, 2, 2, 2, 2, 2, 2, 2, 2, 2, 2, 2, 2, 2, 2, 2, 2, 2, 2, 2, 2, 2, 2, 2, 2, 2, 2, 2, 2, 2, 2, 2, 2, 2, 2, 2, 3, 2, 2, 2, 2, 3, 2, 2, 2, 2, 2, 2, 2, 2, 2, 2, 2, 2, 2, 2, 2, 2, 2, 2, 2, 2, 2, 2, 2, 2, 2, 2, 3, 3, 3, 3, 3, 0, 3, 3, 3, 3, 3, 3, 3, 3, 3, 3, 3, 3, 3, 3, 3, 3, 3, 3, 3, 3, 3, 3, 3, 3, 3, 0, 0, 3, 3, 3, 0, 0, 3, 3, 3, 0, 0, 3, 3, 3, 3, 3, 0, 3, 3, 3, 3, 3, 3, 3, 3, 3, 3, 3, 3, 3, 3, 3, 3, 3, 0, 3, 3, 3, 3, 3, 3, 3, 3, 3, 0, 3, 3, 3, 3, 3, 3, 3, 3, 3, 3, 3, 3, 3, 3, 3, 3, 3, 3, 3, 3, 3, 3, 3, 3, 3, 3, 3, 3, 3, 0, 3, 3, 0, 3, 0, 3, 3, 3, 3, 3, 0, 3, 0, 3, 3, 0, 0, 3, 3, 0, 3, 0, 3, 3, 3, 0, 3, 3, 3, 3, 3, 3, 3, 3, 3, 3, 3, 3, 3, 3, 3, 3, 3, 3, 3, 3, 3, 3, 3, 3, 3, 3, 3, 3, 3, 3, 3, 3, 3, 3, 3, 3, 3, 3, 3, 3, 3, 3, 3, 3, 3, 3, 3, 3, 3, 3, 3, 3, 3, 3, 3, 3, 3, 3, 3, 3, 3, 3, 3, 3, 3, 3, 3, 3, 3, 3, 3, 3, 3, 3, 3, 3, 3, 3, 3, 3, 3, 3, 3, 3, 3, 3, 3, 3, 3, 3, 3, 3, 3, 3, 3, 3, 3, 3, 3, 3, 3, 3, 3, 3, 3, 3, 3, 3, 3, 3, 3, 3, 3, 3, 3, 3, 3, 3, 3, 3, 3, 3, 3, 3, 3, 3, 3, 3, 3, 3, 3, 3, 3, 3, 3, 3, 3, 3, 3, 3, 3, 3, 3, 3, 3, 3, 3, 3, 3, 3, 3, 3, 3, 3, 3, 3, 3, 3, 3, 3, 3, 3, 3, 3, 3, 3, 3, 3, 3, 3, 3, 3, 3, 3, 3, 3, 3, 3, 3, 3, 3, 3, 3, 3, 3, 3, 3, 3, 3, 3, 3, 3, 3, 3, 3, 3, 3, 3, 3, 3, 3, 3, 3, 3, 3, 3, 3, 3, 3, 3, 3, 3, 3, 3, 3, 3, 3, 3, 3, 3, 3, 3, 3, 3, 3, 3, 3, 3])
me_cylinder_001.materials.append(mat_material_001)
me_cylinder_001.materials.append(mat_material_002)
me_cylinder_001.materials.append(mat_material_003)
me_cylinder_001.materials.append(mat_material_004)
me_cylinder_001.materials.append(mat_material_005)
me_cylinder_001.use_remesh_preserve_volume = False
me_cylinder_001.use_remesh_preserve_attributes = False
me_cylinder_001.use_mirror_vertex_groups = False
me_cylinder_001.update()
me_cylinder = bpy.data.meshes.new('Cylinder')
me_cylinder.from_pydata([(0.0, 1.0, -1.0), (1.024e-07, 0.02728, 2.024), (0.1951, 0.9808, -1.0), (0.005322, 0.02675, 2.024), (0.3827, 0.9239, -1.0), (0.01044, 0.0252, 2.024), (0.5556, 0.8315, -1.0), (0.01515, 0.02268, 2.024), (0.7071, 0.7071, -1.0), (0.01929, 0.01929, 2.024), (0.8315, 0.5556, -1.0), (0.02268, 0.01515, 2.024), (0.9239, 0.3827, -1.0), (0.0252, 0.01044, 2.024), (0.9808, 0.1951, -1.0), (0.02675, 0.005322, 2.024), (1.0, 7.55e-08, -1.0), (0.02728, 2.894e-07, 2.024), (0.9808, -0.1951, -1.0), (0.02675, -0.005321, 2.024), (0.9239, -0.3827, -1.0), (0.0252, -0.01044, 2.024), (0.8315, -0.5556, -1.0), (0.02268, -0.01515, 2.024), (0.7071, -0.7071, -1.0), (0.01929, -0.01929, 2.024), (0.5556, -0.8315, -1.0), (0.01515, -0.02268, 2.024), (0.3827, -0.9239, -1.0), (0.01044, -0.0252, 2.024), (0.1951, -0.9808, -1.0), (0.005322, -0.02675, 2.024), (-3.258e-07, -1.0, -1.0), (9.354e-08, -0.02728, 2.024), (-0.1951, -0.9808, -1.0), (-0.005322, -0.02675, 2.024), (-0.3827, -0.9239, -1.0), (-0.01044, -0.0252, 2.024), (-0.5556, -0.8315, -1.0), (-0.01515, -0.02268, 2.024), (-0.7071, -0.7071, -1.0), (-0.01929, -0.01929, 2.024), (-0.8315, -0.5556, -1.0), (-0.02268, -0.01515, 2.024), (-0.9239, -0.3827, -1.0), (-0.0252, -0.01044, 2.024), (-0.9808, -0.1951, -1.0), (-0.02675, -0.005321, 2.024), (-1.0, 9.656e-07, -1.0), (-0.02728, 3.137e-07, 2.024), (-0.9808, 0.1951, -1.0), (-0.02675, 0.005322, 2.024), (-0.9239, 0.3827, -1.0), (-0.0252, 0.01044, 2.024), (-0.8315, 0.5556, -1.0), (-0.02268, 0.01516, 2.024), (-0.7071, 0.7071, -1.0), (-0.01929, 0.01929, 2.024), (-0.5556, 0.8315, -1.0), (-0.01515, 0.02268, 2.024), (-0.3827, 0.9239, -1.0), (-0.01044, 0.0252, 2.024), (-0.1951, 0.9808, -1.0), (-0.005321, 0.02675, 2.024), (0.0, 1.0, 0.9542), (0.1951, 0.9808, 0.9542), (0.3827, 0.9239, 0.9542), (0.5556, 0.8315, 0.9542), (0.7071, 0.7071, 0.9542), (0.8315, 0.5556, 0.9542), (0.9239, 0.3827, 0.9542), (0.9808, 0.1951, 0.9542), (1.0, 7.55e-08, 0.9542), (0.9808, -0.1951, 0.9542), (0.9239, -0.3827, 0.9542), (0.8315, -0.5556, 0.9542), (0.7071, -0.7071, 0.9542), (0.5556, -0.8315, 0.9542), (0.3827, -0.9239, 0.9542), (0.1951, -0.9808, 0.9542), (-3.258e-07, -1.0, 0.9542), (-0.1951, -0.9808, 0.9542), (-0.3827, -0.9239, 0.9542), (-0.5556, -0.8315, 0.9542), (-0.7071, -0.7071, 0.9542), (-0.8315, -0.5556, 0.9542), (-0.9239, -0.3827, 0.9542), (-0.9808, -0.1951, 0.9542), (-1.0, 9.656e-07, 0.9542), (-0.9808, 0.1951, 0.9542), (-0.9239, 0.3827, 0.9542), (-0.8315, 0.5556, 0.9542), (-0.7071, 0.7071, 0.9542), (-0.5556, 0.8315, 0.9542), (-0.3827, 0.9239, 0.9542), (-0.1951, 0.9808, 0.9542), (0.1951, 0.9808, -0.5816), (0.3827, 0.9239, -0.5816), (0.5556, 0.8315, -0.5816), (0.7071, 0.7071, -0.5816), (0.8315, 0.5556, -0.5816), (0.9239, 0.3827, -0.5816), (0.9808, 0.1951, -0.5816), (1.0, 7.55e-08, -0.5816), (0.9808, -0.1951, -0.5816), (0.9239, -0.3827, -0.5816), (0.8315, -0.5556, -0.5816), (0.7071, -0.7071, -0.5816), (0.5556, -0.8315, -0.5816), (0.3827, -0.9239, -0.5816), (0.1951, -0.9808, -0.5816), (-3.258e-07, -1.0, -0.5816), (-0.1951, -0.9808, -0.5816), (-0.3827, -0.9239, -0.5816), (-0.5556, -0.8315, -0.5816), (-0.7071, -0.7071, -0.5816), (-0.8315, -0.5556, -0.5816), (-0.9239, -0.3827, -0.5816), (-0.9808, -0.1951, -0.5816), (-1.0, 9.656e-07, -0.5816), (-0.9808, 0.1951, -0.5816), (-0.9239, 0.3827, -0.5816), (-0.8315, 0.5556, -0.5816), (-0.7071, 0.7071, -0.5816), (-0.5556, 0.8315, -0.5816), (-0.3827, 0.9239, -0.5816), (-0.1951, 0.9808, -0.5816), (0.0, 1.0, -0.5816), (0.0, 1.0, 0.1863), (0.1951, 0.9808, 0.1863), (0.3827, 0.9239, 0.1863), (0.5556, 0.8315, 0.1863), (0.7071, 0.7071, 0.1863), (0.8315, 0.5556, 0.1863), (0.9239, 0.3827, 0.1863), (0.9808, 0.1951, 0.1863), (1.0, 7.55e-08, 0.1863), (0.9808, -0.1951, 0.1863), (0.9239, -0.3827, 0.1863), (0.8315, -0.5556, 0.1863), (0.7071, -0.7071, 0.1863), (0.5556, -0.8315, 0.1863), (0.3827, -0.9239, 0.1863), (0.1951, -0.9808, 0.1863), (-3.258e-07, -1.0, 0.1863), (-0.1951, -0.9808, 0.1863), (-0.3827, -0.9239, 0.1863), (-0.5556, -0.8315, 0.1863), (-0.7071, -0.7071, 0.1863), (-0.8315, -0.5556, 0.1863), (-0.9239, -0.3827, 0.1863), (-0.9808, -0.1951, 0.1863), (-1.0, 9.656e-07, 0.1863), (-0.9808, 0.1951, 0.1863), (-0.9239, 0.3827, 0.1863), (-0.8315, 0.5556, 0.1863), (-0.7071, 0.7071, 0.1863), (-0.5556, 0.8315, 0.1863), (-0.3827, 0.9239, 0.1863), (-0.1951, 0.9808, 0.1863), (0.1951, 0.9808, -0.9868), (0.3827, 0.9239, -0.9868), (0.5556, 0.8315, -0.9868), (0.7071, 0.7071, -0.9868), (0.8315, 0.5556, -0.9868), (0.9239, 0.3827, -0.9868), (0.9808, 0.1951, -0.9868), (1.0, 7.55e-08, -0.9868), (0.9808, -0.1951, -0.9868), (0.9239, -0.3827, -0.9868), (0.8315, -0.5556, -0.9868), (0.7071, -0.7071, -0.9868), (0.5556, -0.8315, -0.9868), (0.3827, -0.9239, -0.9868), (0.1951, -0.9808, -0.9868), (-3.258e-07, -1.0, -0.9868), (-0.1951, -0.9808, -0.9868), (-0.3827, -0.9239, -0.9868), (-0.5556, -0.8315, -0.9868), (-0.7071, -0.7071, -0.9868), (-0.8315, -0.5556, -0.9868), (-0.9239, -0.3827, -0.9868), (-0.9808, -0.1951, -0.9868), (-1.0, 9.656e-07, -0.9868), (-0.9808, 0.1951, -0.9868), (-0.9239, 0.3827, -0.9868), (-0.8315, 0.5556, -0.9868), (-0.7071, 0.7071, -0.9868), (-0.5556, 0.8315, -0.9868), (-0.3827, 0.9239, -0.9868), (-0.1951, 0.9808, -0.9868), (0.0, 1.0, -0.9868), (0.1848, -0.876, -0.5816), (-0.01032, -0.8952, -0.5816), (0.1848, -0.876, -0.9868), (-0.01032, -0.8952, -0.9868), (0.0, 1.0, 0.7311), (0.1951, 0.9808, 0.7311), (0.3827, 0.9239, 0.7311), (0.5556, 0.8315, 0.7311), (0.7071, 0.7071, 0.7311), (0.8315, 0.5556, 0.7311), (0.9239, 0.3827, 0.7311), (0.9808, 0.1951, 0.7311), (1.0, 7.55e-08, 0.7311), (0.9808, -0.1951, 0.7311), (0.9239, -0.3827, 0.7311), (0.8315, -0.5556, 0.7311), (0.7071, -0.7071, 0.7311), (0.5556, -0.8315, 0.7311), (0.3827, -0.9239, 0.7311), (0.1951, -0.9808, 0.7311), (-3.258e-07, -1.0, 0.7311), (-0.1951, -0.9808, 0.7311), (-0.3827, -0.9239, 0.7311), (-0.5556, -0.8315, 0.7311), (-0.7071, -0.7071, 0.7311), (-0.8315, -0.5556, 0.7311), (-0.9239, -0.3827, 0.7311), (-0.9808, -0.1951, 0.7311), (-1.0, 9.656e-07, 0.7311), (-0.9808, 0.1951, 0.7311), (-0.9239, 0.3827, 0.7311), (-0.8315, 0.5556, 0.7311), (-0.7071, 0.7071, 0.7311), (-0.5556, 0.8315, 0.7311), (-0.3827, 0.9239, 0.7311), (-0.1951, 0.9808, 0.7311), (0.1951, 0.9808, 0.5406), (0.3827, 0.9239, 0.5406), (0.5556, 0.8315, 0.5406), (0.7071, 0.7071, 0.5406), (0.8315, 0.5556, 0.5406), (0.9239, 0.3827, 0.5406), (0.9808, 0.1951, 0.5406), (1.0, 7.55e-08, 0.5406), (0.9808, -0.1951, 0.5406), (0.9239, -0.3827, 0.5406), (0.8315, -0.5556, 0.5406), (0.7071, -0.7071, 0.5406), (0.5556, -0.8315, 0.5406), (0.3827, -0.9239, 0.5406), (0.1951, -0.9808, 0.5406), (-3.258e-07, -1.0, 0.5406), (-0.1951, -0.9808, 0.5406), (-0.3827, -0.9239, 0.5406), (-0.5556, -0.8315, 0.5406), (-0.7071, -0.7071, 0.5406), (-0.8315, -0.5556, 0.5406), (-0.9239, -0.3827, 0.5406), (-0.9808, -0.1951, 0.5406), (-1.0, 9.656e-07, 0.5406), (-0.9808, 0.1951, 0.5406), (-0.9239, 0.3827, 0.5406), (-0.8315, 0.5556, 0.5406), (-0.7071, 0.7071, 0.5406), (-0.5556, 0.8315, 0.5406), (-0.3827, 0.9239, 0.5406), (-0.1951, 0.9808, 0.5406), (0.0, 1.0, 0.5406)], [], [(64, 1, 3, 65), (65, 3, 5, 66), (66, 5, 7, 67), (67, 7, 9, 68), (68, 9, 11, 69), (69, 11, 13, 70), (70, 13, 15, 71), (71, 15, 17, 72), (72, 17, 19, 73), (73, 19, 21, 74), (74, 21, 23, 75), (75, 23, 25, 76), (76, 25, 27, 77), (77, 27, 29, 78), (78, 29, 31, 79), (79, 31, 33, 80), (80, 33, 35, 81), (81, 35, 37, 82), (82, 37, 39, 83), (83, 39, 41, 84), (84, 41, 43, 85), (85, 43, 45, 86), (86, 45, 47, 87), (87, 47, 49, 88), (88, 49, 51, 89), (89, 51, 53, 90), (90, 53, 55, 91), (91, 55, 57, 92), (92, 57, 59, 93), (93, 59, 61, 94), (3, 1, 63, 61, 59, 57, 55, 53, 51, 49, 47, 45, 43, 41, 39, 37, 35, 33, 31, 29, 27, 25, 23, 21, 19, 17, 15, 13, 11, 9, 7, 5), (94, 61, 63, 95), (95, 63, 1, 64), (0, 2, 4, 6, 8, 10, 12, 14, 16, 18, 20, 22, 24, 26, 28, 30, 32, 34, 36, 38, 40, 42, 44, 46, 48, 50, 52, 54, 56, 58, 60, 62), (227, 95, 64, 196), (226, 94, 95, 227), (225, 93, 94, 226), (224, 92, 93, 225), (223, 91, 92, 224), (222, 90, 91, 223), (221, 89, 90, 222), (220, 88, 89, 221), (219, 87, 88, 220), (218, 86, 87, 219), (217, 85, 86, 218), (216, 84, 85, 217), (215, 83, 84, 216), (214, 82, 83, 215), (213, 81, 82, 214), (212, 80, 81, 213), (211, 79, 80, 212), (210, 78, 79, 211), (209, 77, 78, 210), (208, 76, 77, 209), (207, 75, 76, 208), (206, 74, 75, 207), (205, 73, 74, 206), (204, 72, 73, 205), (203, 71, 72, 204), (202, 70, 71, 203), (201, 69, 70, 202), (200, 68, 69, 201), (199, 67, 68, 200), (198, 66, 67, 199), (197, 65, 66, 198), (196, 64, 65, 197), (191, 127, 96, 160), (160, 96, 97, 161), (161, 97, 98, 162), (162, 98, 99, 163), (163, 99, 100, 164), (164, 100, 101, 165), (165, 101, 102, 166), (166, 102, 103, 167), (167, 103, 104, 168), (168, 104, 105, 169), (169, 105, 106, 170), (170, 106, 107, 171), (171, 107, 108, 172), (172, 108, 109, 173), (173, 109, 110, 174), (111, 175, 195, 193), (175, 111, 112, 176), (176, 112, 113, 177), (177, 113, 114, 178), (178, 114, 115, 179), (179, 115, 116, 180), (180, 116, 117, 181), (181, 117, 118, 182), (182, 118, 119, 183), (183, 119, 120, 184), (184, 120, 121, 185), (185, 121, 122, 186), (186, 122, 123, 187), (187, 123, 124, 188), (188, 124, 125, 189), (189, 125, 126, 190), (190, 126, 127, 191), (127, 128, 129, 96), (96, 129, 130, 97), (97, 130, 131, 98), (98, 131, 132, 99), (99, 132, 133, 100), (100, 133, 134, 101), (101, 134, 135, 102), (102, 135, 136, 103), (103, 136, 137, 104), (104, 137, 138, 105), (105, 138, 139, 106), (106, 139, 140, 107), (107, 140, 141, 108), (108, 141, 142, 109), (109, 142, 143, 110), (110, 143, 144, 111), (111, 144, 145, 112), (112, 145, 146, 113), (113, 146, 147, 114), (114, 147, 148, 115), (115, 148, 149, 116), (116, 149, 150, 117), (117, 150, 151, 118), (118, 151, 152, 119), (119, 152, 153, 120), (120, 153, 154, 121), (121, 154, 155, 122), (122, 155, 156, 123), (123, 156, 157, 124), (124, 157, 158, 125), (125, 158, 159, 126), (126, 159, 128, 127), (62, 190, 191, 0), (60, 189, 190, 62), (58, 188, 189, 60), (56, 187, 188, 58), (54, 186, 187, 56), (52, 185, 186, 54), (50, 184, 185, 52), (48, 183, 184, 50), (46, 182, 183, 48), (44, 181, 182, 46), (42, 180, 181, 44), (40, 179, 180, 42), (38, 178, 179, 40), (36, 177, 178, 38), (34, 176, 177, 36), (32, 175, 176, 34), (30, 174, 175, 32), (28, 173, 174, 30), (26, 172, 173, 28), (24, 171, 172, 26), (22, 170, 171, 24), (20, 169, 170, 22), (18, 168, 169, 20), (16, 167, 168, 18), (14, 166, 167, 16), (12, 165, 166, 14), (10, 164, 165, 12), (8, 163, 164, 10), (6, 162, 163, 8), (4, 161, 162, 6), (2, 160, 161, 4), (0, 191, 160, 2), (194, 192, 193, 195), (175, 174, 194, 195), (110, 111, 193, 192), (174, 110, 192, 194), (259, 196, 197, 228), (228, 197, 198, 229), (229, 198, 199, 230), (230, 199, 200, 231), (231, 200, 201, 232), (232, 201, 202, 233), (233, 202, 203, 234), (234, 203, 204, 235), (235, 204, 205, 236), (236, 205, 206, 237), (237, 206, 207, 238), (238, 207, 208, 239), (239, 208, 209, 240), (240, 209, 210, 241), (241, 210, 211, 242), (242, 211, 212, 243), (243, 212, 213, 244), (244, 213, 214, 245), (245, 214, 215, 246), (246, 215, 216, 247), (247, 216, 217, 248), (248, 217, 218, 249), (249, 218, 219, 250), (250, 219, 220, 251), (251, 220, 221, 252), (252, 221, 222, 253), (253, 222, 223, 254), (254, 223, 224, 255), (255, 224, 225, 256), (256, 225, 226, 257), (257, 226, 227, 258), (258, 227, 196, 259), (159, 258, 259, 128), (158, 257, 258, 159), (157, 256, 257, 158), (156, 255, 256, 157), (155, 254, 255, 156), (154, 253, 254, 155), (153, 252, 253, 154), (152, 251, 252, 153), (151, 250, 251, 152), (150, 249, 250, 151), (149, 248, 249, 150), (148, 247, 248, 149), (147, 246, 247, 148), (146, 245, 246, 147), (145, 244, 245, 146), (144, 243, 244, 145), (143, 242, 243, 144), (142, 241, 242, 143), (141, 240, 241, 142), (140, 239, 240, 141), (139, 238, 239, 140), (138, 237, 238, 139), (137, 236, 237, 138), (136, 235, 236, 137), (135, 234, 235, 136), (134, 233, 234, 135), (133, 232, 233, 134), (132, 231, 232, 133), (131, 230, 231, 132), (130, 229, 230, 131), (129, 228, 229, 130), (128, 259, 228, 129)])
me_cylinder.polygons.foreach_set('material_index', [1, 1, 1, 1, 1, 1, 1, 1, 1, 1, 1, 1, 1, 1, 1, 1, 1, 1, 1, 1, 1, 1, 1, 1, 1, 1, 1, 1, 1, 1, 0, 1, 1, 0, 0, 0, 0, 0, 0, 0, 0, 0, 0, 0, 0, 0, 0, 0, 0, 0, 0, 0, 0, 0, 0, 0, 0, 0, 0, 0, 0, 0, 0, 0, 0, 0, 0, 0, 0, 0, 0, 0, 0, 0, 0, 0, 0, 0, 0, 0, 0, 0, 0, 0, 0, 0, 0, 0, 0, 0, 0, 0, 0, 0, 0, 0, 0, 0, 0, 0, 0, 0, 0, 0, 0, 0, 0, 0, 0, 0, 0, 0, 0, 0, 0, 0, 0, 0, 0, 0, 0, 0, 0, 0, 0, 0, 0, 0, 0, 0, 0, 0, 0, 0, 0, 0, 0, 0, 0, 0, 0, 0, 0, 0, 0, 0, 0, 0, 0, 0, 0, 0, 0, 0, 0, 0, 0, 0, 0, 0, 0, 0, 4, 0, 0, 0, 0, 0, 0, 0, 0, 0, 0, 0, 0, 0, 0, 0, 0, 0, 0, 0, 0, 0, 0, 0, 0, 0, 0, 0, 0, 0, 0, 0, 0, 0, 0, 0, 0, 0, 0, 0, 0, 0, 0, 0, 0, 0, 0, 0, 0, 0, 0, 0, 0, 0, 0, 0, 0, 0, 0, 0, 0, 0, 0, 0, 0, 0, 0, 0])
me_cylinder.materials.append(mat_material_001)
me_cylinder.materials.append(mat_material_002)
me_cylinder.materials.append(mat_material_003)
me_cylinder.materials.append(mat_material_004)
me_cylinder.materials.append(mat_material_005)
me_cylinder.use_remesh_preserve_volume = False
me_cylinder.use_remesh_preserve_attributes = False
me_cylinder.use_mirror_vertex_groups = False
me_cylinder.update()

# ---- objects
ob_cylinder_001 = bpy.data.objects.new('Cylinder.001', me_cylinder_001)
ob_cylinder = bpy.data.objects.new('Cylinder', me_cylinder)
ob_lamp = bpy.data.objects.new('Lamp', light_lamp)
ob_camera = bpy.data.objects.new('Camera', cam_camera)

# ---- transforms, parenting, visibility, modifiers, constraints
ob_cylinder_001.location = (0.04046, -1.669, 3.519)
ob_cylinder_001.rotation_euler = (0.0, 4.899, 0.0)
ob_cylinder_001.scale = (2.069, 2.069, 2.069)
ob_cylinder_001.lineart.crease_threshold = 0.0
ob_cylinder.location = (-0.08782, 0.002923, 2.09)
ob_cylinder.scale = (2.069, 2.069, 2.069)
ob_cylinder.lineart.crease_threshold = 0.0
ob_lamp.location = (4.076, 1.005, 5.904)
ob_lamp.rotation_euler = (0.6503, 0.05522, 1.866)
ob_lamp.lock_rotations_4d = False
ob_lamp.empty_display_type = 'ARROWS'
ob_lamp.color = (0.0, 0.0, 0.0, 0.0)
ob_lamp.lineart.crease_threshold = 0.0
ob_camera.location = (7.481, -6.508, 5.344)
ob_camera.rotation_euler = (1.109, 0.0, 0.8149)
ob_camera.lock_rotations_4d = False
ob_camera.empty_display_type = 'ARROWS'
ob_camera.color = (0.0, 0.0, 0.0, 0.0)
ob_camera.display_type = 'WIRE'
ob_camera.lineart.crease_threshold = 0.0

# ---- collection membership
col_collection_1.objects.link(ob_cylinder_001)
col_collection_1.objects.link(ob_cylinder)
col_collection_1.objects.link(ob_lamp)
col_collection_1.objects.link(ob_camera)

# ---- scene / render settings (as saved in the file)
scene.camera = ob_camera
scene.frame_start = 0; scene.frame_end = 360; scene.frame_set(281)
scene.render.engine = 'BLENDER_EEVEE_NEXT'
scene.render.resolution_percentage = 50
scene.render.dither_intensity = 0.0
scene.cycles.use_denoising = False
scene.cycles.samples = 128
scene.cycles.sampling_pattern = 'TABULATED_SOBOL'
scene.cycles.use_adaptive_sampling = False
scene.cycles.use_light_tree = False
scene.cycles.blur_glossy = 0.0
scene.cycles.sample_clamp_indirect = 0.0
scene.view_settings.view_transform = 'Standard'
bpy.context.view_layer.update()
